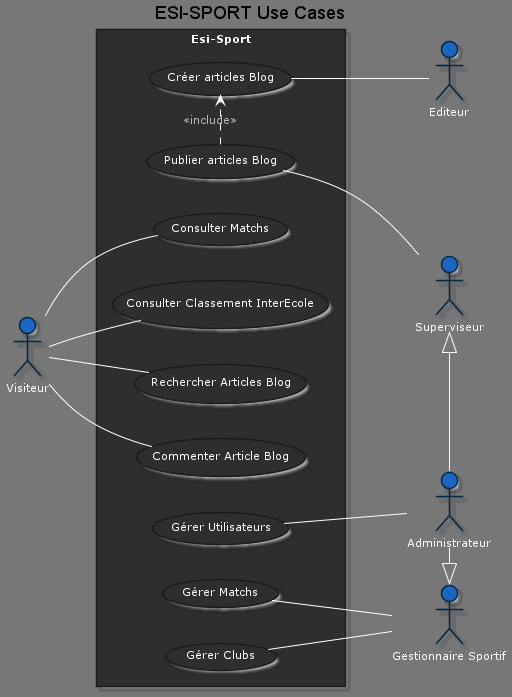

The diagram above was rendered by PlantUML. Its source (embedded in the PNG):
@startuml
title ESI-SPORT Use Cases

!define DARKBLUE
!include styles.puml

left to right direction


' actors definition
actor admin as "Administrateur"
actor user as "Visiteur"
actor editor as "Editeur"
actor supervisor as "Superviseur"
actor sportMaster as "Gestionnaire Sportif"

rectangle Esi-Sport {
    ' use cases definition
    usecase consultMatches as "Consulter Matchs"
    usecase consultClassement as "Consulter Classement InterEcole"
    usecase searchBlog as "Rechercher Articles Blog"
    usecase commentBlog as "Commenter Article Blog"
    usecase editBlog as "Créer articles Blog"
    usecase publishBlog as "Publier articles Blog"
    usecase manageUser as "Gérer Utilisateurs"
    usecase manageSports as "Gérer Matchs"
    usecase manageClubs as "Gérer Clubs"

    ' actors relations
    user -- (consultMatches)
    user -- (searchBlog)
    user -- (commentBlog)
    user -- (consultClassement)

    (manageUser) -- admin
    (manageSports) -- sportMaster
    (manageClubs) -- sportMaster
    (editBlog) -- editor
    (publishBlog) -- supervisor

    (publishBlog) .> (editBlog) : <<include>>

    supervisor <|- admin
    admin -|> sportMaster

}

@enduml